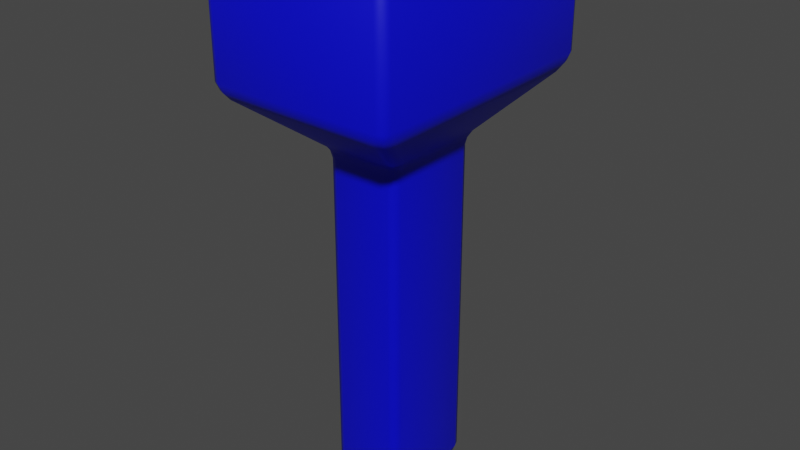 # Source: Sink.blend  (saved by Blender 2.93.21; exported with 4.5.12 LTS)
import bpy
from mathutils import Matrix  # noqa: F401  (used for matrix-valued properties, if any)

bpy.ops.wm.read_factory_settings(use_empty=True)
scene = bpy.context.scene
scene.name = 'Scene'

# ---- materials (node trees are filled in below, after node groups)
mat_sink = bpy.data.materials.new('Sink')
mat_sink.use_transparent_shadow = False

# ---- material node trees
mat_sink.use_nodes = True; mat_sink.node_tree.nodes.clear()
_N = mat_sink.node_tree.nodes; _L = mat_sink.node_tree.links
n0 = _N.new('ShaderNodeBsdfPrincipled'); n0.name = 'Principled BSDF'; n0.location = (10, 300)
n0.distribution = 'GGX'
n0.subsurface_method = 'BURLEY'
n0.inputs[0].default_value = (0.0, 0.0008686, 0.8, 1.0)
n0.inputs[3].default_value = 1.45
n0.inputs[27].default_value = (0.0, 0.0, 0.0, 1.0)
n0.inputs[28].default_value = 1.0
n1 = _N.new('ShaderNodeOutputMaterial'); n1.name = 'Material Output'; n1.location = (300, 300)
_L.new(n0.outputs[0], n1.inputs[0])
n1.is_active_output = True

# ---- world
world_world = bpy.data.worlds.new('World'); scene.world = world_world
world_world.use_nodes = True; world_world.node_tree.nodes.clear()
_N = world_world.node_tree.nodes; _L = world_world.node_tree.links
n0 = _N.new('ShaderNodeOutputWorld'); n0.name = 'World Output'; n0.location = (300, 300)
n1 = _N.new('ShaderNodeBackground'); n1.name = 'Background'; n1.location = (10, 300)
n1.inputs[0].default_value = (0.05088, 0.05088, 0.05088, 1.0)
_L.new(n1.outputs[0], n0.inputs[0])
n0.is_active_output = True
world_world.color = (0.05088, 0.05088, 0.05088)
world_world.use_sun_shadow = False
world_world.sun_shadow_jitter_overblur = 0.0

# ---- meshes
me_cube_003 = bpy.data.meshes.new('Cube.003')
me_cube_003.from_pydata([(-0.08428, -0.1179, -0.6057), (-0.17, -0.2378, 0.6057), (-0.08428, 0.1179, -0.6057), (-0.17, 0.2378, 0.6057), (0.08428, -0.1179, -0.6057), (0.17, -0.2378, 0.6057), (0.08428, 0.1179, -0.6057), (0.17, 0.2378, 0.6057), (-0.2107, -0.2947, 0.6057), (-0.2107, 0.2947, 0.6057), (0.2107, 0.2947, 0.6057), (0.2107, -0.2947, 0.6057), (-0.17, -0.2378, 0.4311), (-0.17, 0.2378, 0.4311), (0.17, 0.2378, 0.4311), (0.17, -0.2378, 0.4311), (-0.2107, -0.2947, 0.3246), (-0.2107, 0.2947, 0.3246), (0.2107, 0.2947, 0.3246), (0.2107, -0.2947, 0.3246), (-0.08428, 0.1179, 0.1867), (0.08428, 0.1179, 0.1867), (0.08428, -0.1179, 0.1867), (-0.08428, -0.1179, 0.1867)], [], [(16, 8, 9, 17), (17, 9, 10, 18), (18, 10, 11, 19), (19, 11, 8, 16), (2, 6, 4, 0), (5, 7, 14, 15), (1, 3, 9, 8), (3, 7, 10, 9), (7, 5, 11, 10), (5, 1, 8, 11), (14, 13, 12, 15), (3, 1, 12, 13), (1, 5, 15, 12), (7, 3, 13, 14), (22, 19, 16, 23), (21, 18, 19, 22), (20, 17, 18, 21), (23, 16, 17, 20), (0, 23, 20, 2), (2, 20, 21, 6), (6, 21, 22, 4), (4, 22, 23, 0)])
me_cube_003.polygons.foreach_set('use_smooth', [True] * 22)
_uv = me_cube_003.uv_layers.new(name='UVMap')
_uv.uv.foreach_set('vector', [0.567, 0.0, 0.625, 0.0, 0.625, 0.25, 0.567, 0.25, 0.567, 0.25, 0.625, 0.25, 0.625, 0.5, 0.567, 0.5, 0.567, 0.5, 0.625, 0.5, 0.625, 0.75, 0.567, 0.75, 0.567, 0.75, 0.625, 0.75, 0.625, 1.0, 0.567, 1.0, 0.125, 0.5, 0.375, 0.5, 0.375, 0.75, 0.125, 0.75, 0.6491, 0.7259, 0.6491, 0.5241, 0.6491, 0.5241, 0.6491, 0.7259, 0.8509, 0.7259, 0.8509, 0.5241, 0.875, 0.5, 0.875, 0.75, 0.8509, 0.5241, 0.6491, 0.5241, 0.625, 0.5, 0.875, 0.5, 0.6491, 0.5241, 0.6491, 0.7259, 0.625, 0.75, 0.625, 0.5, 0.6491, 0.7259, 0.8509, 0.7259, 0.875, 0.75, 0.625, 0.75, 0.6491, 0.5241, 0.8509, 0.5241, 0.8509, 0.7259, 0.6491, 0.7259, 0.8509, 0.5241, 0.8509, 0.7259, 0.8509, 0.7259, 0.8509, 0.5241, 0.8509, 0.7259, 0.6491, 0.7259, 0.6491, 0.7259, 0.8509, 0.7259, 0.6491, 0.5241, 0.8509, 0.5241, 0.8509, 0.5241, 0.6491, 0.5241, 0.5385, 0.75, 0.567, 0.75, 0.567, 1.0, 0.5385, 1.0, 0.5385, 0.5, 0.567, 0.5, 0.567, 0.75, 0.5385, 0.75, 0.5385, 0.25, 0.567, 0.25, 0.567, 0.5, 0.5385, 0.5, 0.5385, 0.0, 0.567, 0.0, 0.567, 0.25, 0.5385, 0.25, 0.375, 0.0, 0.5385, 0.0, 0.5385, 0.25, 0.375, 0.25, 0.375, 0.25, 0.5385, 0.25, 0.5385, 0.5, 0.375, 0.5, 0.375, 0.5, 0.5385, 0.5, 0.5385, 0.75, 0.375, 0.75, 0.375, 0.75, 0.5385, 0.75, 0.5385, 1.0, 0.375, 1.0])
me_cube_003.materials.append(mat_sink)
me_cube_003.use_remesh_fix_poles = True
me_cube_003.use_remesh_preserve_attributes = False
me_cube_003.update()

# ---- objects
ob_sink = bpy.data.objects.new('Sink', me_cube_003)
ob_sinkpivot = bpy.data.objects.new('SinkPivot', None)

# ---- transforms, parenting, visibility, modifiers, constraints
ob_sink.parent = ob_sinkpivot
ob_sink.location = (0.7, -0.03, 0.3335)
_m = ob_sink.modifiers.new('Bevel', 'BEVEL')
_m.width = 5.4
_m.width_pct = 5.4
_m.segments = 2
ob_sinkpivot.location = (0.0, 0.0, 0.0)

# ---- collection membership
scene.collection.objects.link(ob_sink)
scene.collection.objects.link(ob_sinkpivot)

# ---- scene / render settings (as saved in the file)
scene.frame_start = 10; scene.frame_end = 400; scene.frame_set(318)
scene.render.engine = 'BLENDER_EEVEE_NEXT'
scene.cycles.use_denoising = False
scene.cycles.samples = 128
scene.cycles.sampling_pattern = 'TABULATED_SOBOL'
scene.cycles.use_adaptive_sampling = False
scene.cycles.use_light_tree = False
scene.view_settings.view_transform = 'Filmic'
bpy.context.view_layer.update()

# ---- added for rendering (the .blend has no active camera and no usable light): camera, sun
cam_auto = bpy.data.cameras.new('AutoCamera')
cam_auto.lens = 50.0
cam_auto.sensor_width = 36.0
cam_auto.clip_end = 1000.0
ob_auto_camera = bpy.data.objects.new('AutoCamera', cam_auto)
scene.collection.objects.link(ob_auto_camera)
ob_auto_camera.location = (2.00603, -1.59724, 1.37834)
ob_auto_camera.rotation_euler = (1.09748, -7.21219e-08, 0.694738)
scene.camera = ob_auto_camera
light_auto_sun = bpy.data.lights.new('AutoSun', 'SUN')
light_auto_sun.energy = 3.0
light_auto_sun.angle = 0.0523599
ob_auto_sun = bpy.data.objects.new('AutoSun', light_auto_sun)
scene.collection.objects.link(ob_auto_sun)
ob_auto_sun.rotation_euler = (0.872665, 0.174533, 0.523599)
bpy.context.view_layer.update()
